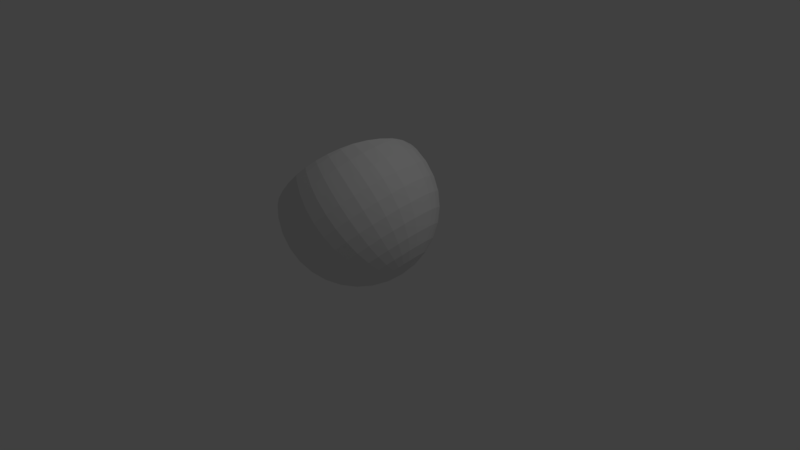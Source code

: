 # Source: spot.blend  (saved by Blender 2.79.0; exported with 4.5.12 LTS)
import bpy
from mathutils import Matrix  # noqa: F401  (used for matrix-valued properties, if any)

bpy.ops.wm.read_factory_settings(use_empty=True)
scene = bpy.context.scene
scene.name = 'Scene'

# ---- collections
col_collection_1 = bpy.data.collections.new('Collection 1'); scene.collection.children.link(col_collection_1)

# ---- world
world_world = bpy.data.worlds.new('World'); scene.world = world_world
world_world.color = (0.05088, 0.05088, 0.05088)
world_world.use_sun_shadow = False
world_world.sun_shadow_jitter_overblur = 0.0
world_world.cycles.sampling_method = 'MANUAL'

# ---- cameras
cam_camera = bpy.data.cameras.new('Camera')
cam_camera.clip_end = 100.0
cam_camera.lens = 35.0
cam_camera.sensor_width = 32.0
cam_camera.sensor_height = 18.0
cam_camera.ortho_scale = 7.314
cam_camera.dof.focus_distance = 0.0
cam_camera.dof.aperture_fstop = 128.0

# ---- lights
light_lamp = bpy.data.lights.new('Lamp', 'POINT')
light_lamp.transmission_factor = 0.0
light_lamp.cutoff_distance = 30.0
light_lamp.energy = 100.0
light_lamp.shadow_buffer_clip_start = 1.001
light_lamp.shadow_soft_size = 0.1
light_lamp.shadow_maximum_resolution = 0.006
light_lamp.use_absolute_resolution = True

# ---- meshes
me_sphere_001 = bpy.data.meshes.new('Sphere.001')
me_sphere_001.from_pydata([(0.0, 1.0, 7.55e-08), (0.0, 0.9808, -0.1951), (0.0, 0.5556, -0.8315), (0.1951, 0.9808, 7.55e-08), (0.1913, 0.9619, -0.1951), (0.1802, 0.9061, -0.3827), (0.1622, 0.8155, -0.5556), (0.1379, 0.6935, -0.7071), (0.1084, 0.5449, -0.8315), (0.07466, 0.3753, -0.9239), (0.03806, 0.1913, -0.9808), (0.3827, 0.9239, 7.55e-08), (0.3753, 0.9061, -0.1951), (0.3536, 0.8536, -0.3827), (0.3182, 0.7682, -0.5556), (0.2706, 0.6533, -0.7071), (0.2126, 0.5133, -0.8315), (0.1464, 0.3536, -0.9239), (0.07466, 0.1802, -0.9808), (0.5556, 0.8315, 7.55e-08), (0.5449, 0.8155, -0.1951), (0.5133, 0.7682, -0.3827), (0.4619, 0.6913, -0.5556), (0.3928, 0.5879, -0.7071), (0.3087, 0.4619, -0.8315), (0.2126, 0.3182, -0.9239), (0.1084, 0.1622, -0.9808), (0.6935, 0.6935, 0.1951), (0.7071, 0.7071, 7.55e-08), (0.6935, 0.6935, -0.1951), (0.6533, 0.6533, -0.3827), (0.5879, 0.5879, -0.5556), (0.5, 0.5, -0.7071), (0.3928, 0.3928, -0.8315), (0.2706, 0.2706, -0.9239), (0.1379, 0.1379, -0.9808), (0.8155, 0.5449, 0.1951), (0.8315, 0.5556, 7.55e-08), (0.8155, 0.5449, -0.1951), (0.7682, 0.5133, -0.3827), (0.6913, 0.4619, -0.5556), (0.5879, 0.3928, -0.7071), (0.4619, 0.3087, -0.8315), (0.3182, 0.2126, -0.9239), (0.1622, 0.1084, -0.9808), (0.9061, 0.3753, 0.1951), (0.9239, 0.3827, 7.55e-08), (0.9061, 0.3753, -0.1951), (0.8536, 0.3536, -0.3827), (0.7682, 0.3182, -0.5556), (0.6533, 0.2706, -0.7071), (0.5133, 0.2126, -0.8315), (0.3536, 0.1464, -0.9239), (0.1802, 0.07466, -0.9808), (0.9061, 0.1802, 0.3827), (0.9619, 0.1913, 0.1951), (0.9808, 0.1951, 7.55e-08), (0.9619, 0.1913, -0.1951), (0.9061, 0.1802, -0.3827), (0.8155, 0.1622, -0.5556), (0.6935, 0.1379, -0.7071), (0.5449, 0.1084, -0.8315), (0.3753, 0.07466, -0.9239), (0.1913, 0.03806, -0.9808), (0.9239, -2.745e-07, 0.3827), (0.9808, -3.937e-07, 0.1951), (1.0, -3.788e-07, 7.55e-08), (0.9808, -3.937e-07, -0.1951), (0.9239, -2.298e-07, -0.3827), (0.8315, -3.341e-07, -0.5556), (0.7071, -3.192e-07, -0.7071), (0.5556, -3.415e-07, -0.8315), (0.3827, -3.043e-07, -0.9239), (0.1951, -3.08e-07, -0.9808), (0.9061, -0.1802, 0.3827), (0.9619, -0.1913, 0.1951), (0.9808, -0.1951, 7.55e-08), (0.9619, -0.1913, -0.1951), (0.9061, -0.1802, -0.3827), (0.8155, -0.1622, -0.5556), (0.6935, -0.138, -0.7071), (0.5449, -0.1084, -0.8315), (0.3753, -0.07466, -0.9239), (0.1913, -0.03806, -0.9808), (0.8536, -0.3536, 0.3827), (0.9061, -0.3753, 0.1951), (0.9239, -0.3827, 7.55e-08), (0.9061, -0.3753, -0.1951), (0.8536, -0.3536, -0.3827), (0.7682, -0.3182, -0.5556), (0.6533, -0.2706, -0.7071), (0.5133, -0.2126, -0.8315), (0.3536, -0.1464, -0.9239), (0.1802, -0.07466, -0.9808), (0.6913, -0.4619, 0.5556), (0.7682, -0.5133, 0.3827), (0.8155, -0.5449, 0.1951), (0.8315, -0.5556, 7.55e-08), (0.8155, -0.5449, -0.1951), (0.7682, -0.5133, -0.3827), (0.6913, -0.4619, -0.5556), (0.5879, -0.3928, -0.7071), (0.4619, -0.3087, -0.8315), (0.3182, -0.2126, -0.9239), (0.1622, -0.1084, -0.9808), (0.5879, -0.5879, 0.5556), (0.6533, -0.6533, 0.3827), (0.6935, -0.6935, 0.1951), (0.7071, -0.7071, 7.55e-08), (0.6935, -0.6935, -0.1951), (0.6533, -0.6533, -0.3827), (0.5879, -0.5879, -0.5556), (0.5, -0.5, -0.7071), (0.3928, -0.3928, -0.8315), (0.2706, -0.2706, -0.9239), (0.1379, -0.138, -0.9808), (0.4619, -0.6913, 0.5556), (0.5133, -0.7682, 0.3827), (0.5449, -0.8155, 0.1951), (0.5556, -0.8315, 7.55e-08), (0.5449, -0.8155, -0.1951), (0.5133, -0.7682, -0.3827), (0.4619, -0.6913, -0.5556), (0.3928, -0.5879, -0.7071), (0.3087, -0.4619, -0.8315), (0.2126, -0.3182, -0.9239), (0.1084, -0.1622, -0.9808), (0.0, -3.258e-07, -1.0), (0.3182, -0.7682, 0.5556), (0.3536, -0.8536, 0.3827), (0.3753, -0.9061, 0.1951), (0.3827, -0.9239, 7.55e-08), (0.3753, -0.9061, -0.1951), (0.3536, -0.8536, -0.3827), (0.3182, -0.7682, -0.5556), (0.2706, -0.6533, -0.7071), (0.2126, -0.5133, -0.8315), (0.1464, -0.3536, -0.9239), (0.07466, -0.1802, -0.9808), (0.1622, -0.8155, 0.5556), (0.1802, -0.9061, 0.3827), (0.1913, -0.9619, 0.1951), (0.1951, -0.9808, 7.55e-08), (0.1913, -0.9619, -0.1951), (0.1802, -0.9061, -0.3827), (0.1622, -0.8155, -0.5556), (0.1379, -0.6935, -0.7071), (0.1084, -0.5449, -0.8315), (0.07466, -0.3753, -0.9239), (0.03806, -0.1913, -0.9808), (-8.544e-08, -0.8315, 0.5556), (6.357e-08, -0.9239, 0.3827), (-8.544e-08, -0.9808, 0.1951), (-1.003e-07, -1.0, 7.55e-08), (-8.544e-08, -0.9808, -0.1951), (6.357e-08, -0.9239, -0.3827), (-8.544e-08, -0.8315, -0.5556), (-2.584e-08, -0.7071, -0.7071), (-1.094e-08, -0.5556, -0.8315), (3.964e-09, -0.3827, -0.9239), (3.964e-09, -0.1951, -0.9808), (-0.1622, -0.8155, 0.5556), (-0.1802, -0.9061, 0.3827), (-0.1913, -0.9619, 0.1951), (-0.1951, -0.9808, 7.55e-08), (-0.1913, -0.9619, -0.1951), (-0.1802, -0.9061, -0.3827), (-0.1622, -0.8155, -0.5556), (-0.1379, -0.6935, -0.7071), (-0.1084, -0.5449, -0.8315), (-0.07466, -0.3753, -0.9239), (-0.03806, -0.1913, -0.9808), (-0.3182, -0.7682, 0.5556), (-0.3536, -0.8536, 0.3827), (-0.3753, -0.9061, 0.1951), (-0.3827, -0.9239, 7.55e-08), (-0.3753, -0.9061, -0.1951), (-0.3536, -0.8536, -0.3827), (-0.3182, -0.7682, -0.5556), (-0.2706, -0.6533, -0.7071), (-0.2126, -0.5133, -0.8315), (-0.1464, -0.3536, -0.9239), (-0.07466, -0.1802, -0.9808), (-0.5133, -0.7682, 0.3827), (-0.5449, -0.8155, 0.1951), (-0.5556, -0.8315, 7.55e-08), (-0.5449, -0.8155, -0.1951), (-0.5133, -0.7682, -0.3827), (-0.4619, -0.6913, -0.5556), (-0.3928, -0.5879, -0.7071), (-0.3087, -0.4619, -0.8315), (-0.2126, -0.3182, -0.9239), (-0.1084, -0.1622, -0.9808), (-0.6533, -0.6533, 0.3827), (-0.6935, -0.6935, 0.1951), (-0.7071, -0.7071, 7.55e-08), (-0.6935, -0.6935, -0.1951), (-0.6533, -0.6533, -0.3827), (-0.5879, -0.5879, -0.5556), (-0.5, -0.5, -0.7071), (-0.3928, -0.3928, -0.8315), (-0.2706, -0.2706, -0.9239), (-0.1379, -0.1379, -0.9808), (-0.7682, -0.5133, 0.3827), (-0.8155, -0.5449, 0.1951), (-0.8315, -0.5556, 7.55e-08), (-0.8155, -0.5449, -0.1951), (-0.7682, -0.5133, -0.3827), (-0.6913, -0.4619, -0.5556), (-0.5879, -0.3928, -0.7071), (-0.4619, -0.3087, -0.8315), (-0.3182, -0.2126, -0.9239), (-0.1622, -0.1084, -0.9808), (-0.9061, -0.3753, 0.1951), (-0.9239, -0.3827, 7.55e-08), (-0.9061, -0.3753, -0.1951), (-0.8536, -0.3536, -0.3827), (-0.3536, -0.1464, -0.9239), (-0.1802, -0.07466, -0.9808), (-0.9619, -0.1913, 0.1951), (-0.9808, -0.1951, 7.55e-08), (-0.9619, -0.1913, -0.1951), (-0.1913, -0.03806, -0.9808), (-0.9808, -9.567e-08, 0.1951), (-1.0, -1.404e-07, 7.55e-08), (-0.9808, -9.567e-08, -0.1951), (-0.1951, -3.155e-07, -0.9808), (-0.9808, 0.1951, 7.55e-08), (-0.9619, 0.1913, -0.1951), (-0.1913, 0.03806, -0.9808), (-0.9239, 0.3827, 7.55e-08), (-0.9061, 0.3753, -0.1951), (-0.1802, 0.07466, -0.9808), (-0.8315, 0.5556, 7.55e-08), (-0.8155, 0.5449, -0.1951), (-0.7682, 0.5133, -0.3827), (-0.3182, 0.2126, -0.9239), (-0.1622, 0.1084, -0.9808), (-0.7071, 0.7071, 7.55e-08), (-0.6935, 0.6935, -0.1951), (-0.6533, 0.6533, -0.3827), (-0.5879, 0.5879, -0.5556), (-0.5, 0.5, -0.7071), (-0.3928, 0.3928, -0.8315), (-0.2706, 0.2706, -0.9239), (-0.1379, 0.1379, -0.9808), (-0.5449, 0.8155, -0.1951), (-0.5133, 0.7682, -0.3827), (-0.4619, 0.6913, -0.5556), (-0.3928, 0.5879, -0.7071), (-0.3087, 0.4619, -0.8315), (-0.2126, 0.3182, -0.9239), (-0.1084, 0.1622, -0.9808), (-0.3753, 0.9061, -0.1951), (-0.3536, 0.8536, -0.3827), (-0.3182, 0.7682, -0.5556), (-0.2706, 0.6533, -0.7071), (-0.2126, 0.5133, -0.8315), (-0.1464, 0.3536, -0.9239), (-0.07466, 0.1802, -0.9808), (-0.1913, 0.9619, -0.1951), (-0.1802, 0.9061, -0.3827), (-0.1622, 0.8155, -0.5556), (-0.1379, 0.6935, -0.7071), (-0.1084, 0.5449, -0.8315), (-0.07466, 0.3753, -0.9239), (-0.03806, 0.1913, -0.9808), (6.357e-08, 0.9239, -0.3827), (2.722e-07, 0.8315, -0.5556), (1.53e-07, 0.7071, -0.7071), (7.847e-08, 0.3827, -0.9239), (1.514e-08, 0.1951, -0.9808), (0.0, 0.9983, 0.01678), (0.1941, 0.976, 0.04934), (0.3792, 0.9154, 0.09336), (0.5475, 0.8194, 0.1469), (0.6908, 0.6908, 0.2079), (0.6628, 0.7187, 0.1951), (0.7956, 0.5316, 0.2741), (0.8654, 0.3585, 0.3403), (0.8951, 0.178, 0.4037), (0.8883, 0.239, 0.3827), (0.8821, -3.014e-07, 0.4608), (0.8392, -0.1669, 0.5103), (0.7702, -0.319, 0.5515), (0.6732, -0.4498, 0.5821), (0.7588, -0.3357, 0.5556), (0.56, -0.56, 0.6038), (0.4339, -0.6494, 0.617), (0.2974, -0.7179, 0.6219), (0.1521, -0.7648, 0.6185), (-6.527e-08, -0.7894, 0.6069), (-0.1572, -0.7904, 0.5868), (-0.3174, -0.7663, 0.558), (-0.4729, -0.7078, 0.5186), (-0.328, -0.7629, 0.5556), (-0.6201, -0.6201, 0.4705), (-0.7539, -0.5038, 0.4147), (-0.8621, -0.3571, 0.3523), (-0.8128, -0.4298, 0.3827), (-0.9348, -0.1859, 0.2864), (-0.9732, -1.254e-07, 0.22), (-0.9656, 0.1921, 0.1576), (-0.9734, 0.07547, 0.1951), (-0.9145, 0.3788, 0.1026), (-0.8268, 0.5525, 0.05666), (-0.7056, 0.7056, 0.02185), (-0.5556, 0.8315, -0.0002224), (-0.5572, 0.8301, 7.55e-08), (-0.3824, 0.9231, -0.008018), (-0.195, 0.9805, -0.002647), (-0.1669, 0.9836, 7.55e-08), (-0.8164, -0.3382, -0.4579), (-0.4116, -0.1705, -0.8903), (-0.734, -0.3821, -0.5556), (-0.5978, -0.3744, -0.7071), (-0.4764, -0.2816, -0.8315), (-0.9259, -0.1842, -0.3162), (-0.3691, -0.07342, -0.9258), (-0.3721, -0.08517, -0.9239), (-0.8768, -0.2769, -0.3827), (-0.9638, -1.622e-07, -0.2509), (-0.3553, -2.614e-07, -0.9322), (-0.9465, 0.1883, -0.247), (-0.3473, 0.06909, -0.9325), (-0.8753, 0.3626, -0.3052), (-0.3442, 0.1426, -0.927), (-0.7456, 0.4982, -0.4336), (-0.3602, 0.2407, -0.8969), (-0.7949, 0.4633, -0.3827), (-0.3447, 0.1631, -0.9239), (-0.4032, 0.3803, -0.8315), (-0.5012, 0.4986, -0.7071), (-0.6327, 0.5334, -0.5556)], [], [(270, 2, 8, 9), (271, 270, 9, 10), (127, 271, 10), (1, 0, 3, 4), (310, 309, 307, 308, 306, 305, 304, 302, 303, 301, 300, 298, 299, 297, 296, 294, 295, 293, 292, 291, 290, 289, 288, 287, 285, 286, 284, 283, 282, 280, 281, 279, 278, 276, 277, 275, 274, 273, 272, 311), (267, 1, 4, 5), (268, 267, 5, 6), (269, 268, 6, 7), (2, 269, 7, 8), (8, 7, 15, 16), (9, 8, 16, 17), (10, 9, 17, 18), (127, 10, 18), (4, 3, 11, 12), (5, 4, 12, 13), (6, 5, 13, 14), (7, 6, 14, 15), (12, 11, 19, 20), (13, 12, 20, 21), (14, 13, 21, 22), (15, 14, 22, 23), (16, 15, 23, 24), (17, 16, 24, 25), (18, 17, 25, 26), (127, 18, 26), (24, 23, 32, 33), (25, 24, 33, 34), (277, 276, 27), (26, 25, 34, 35), (127, 26, 35), (20, 19, 28, 29), (21, 20, 29, 30), (22, 21, 30, 31), (23, 22, 31, 32), (30, 29, 38, 39), (31, 30, 39, 40), (32, 31, 40, 41), (33, 32, 41, 42), (34, 33, 42, 43), (35, 34, 43, 44), (28, 27, 36, 37), (127, 35, 44), (29, 28, 37, 38), (43, 42, 51, 52), (44, 43, 52, 53), (37, 36, 45, 46), (127, 44, 53), (38, 37, 46, 47), (39, 38, 47, 48), (40, 39, 48, 49), (41, 40, 49, 50), (42, 41, 50, 51), (48, 47, 57, 58), (49, 48, 58, 59), (50, 49, 59, 60), (51, 50, 60, 61), (281, 280, 54), (52, 51, 61, 62), (53, 52, 62, 63), (46, 45, 55, 56), (127, 53, 63), (47, 46, 56, 57), (62, 61, 71, 72), (55, 54, 64, 65), (63, 62, 72, 73), (56, 55, 65, 66), (127, 63, 73), (57, 56, 66, 67), (58, 57, 67, 68), (59, 58, 68, 69), (60, 59, 69, 70), (61, 60, 70, 71), (69, 68, 78, 79), (70, 69, 79, 80), (71, 70, 80, 81), (72, 71, 81, 82), (65, 64, 74, 75), (73, 72, 82, 83), (66, 65, 75, 76), (127, 73, 83), (67, 66, 76, 77), (68, 67, 77, 78), (83, 82, 92, 93), (76, 75, 85, 86), (127, 83, 93), (77, 76, 86, 87), (78, 77, 87, 88), (79, 78, 88, 89), (80, 79, 89, 90), (81, 80, 90, 91), (82, 81, 91, 92), (75, 74, 84, 85), (90, 89, 100, 101), (286, 285, 94), (91, 90, 101, 102), (92, 91, 102, 103), (85, 84, 95, 96), (93, 92, 103, 104), (86, 85, 96, 97), (127, 93, 104), (87, 86, 97, 98), (88, 87, 98, 99), (89, 88, 99, 100), (97, 96, 107, 108), (127, 104, 115), (98, 97, 108, 109), (99, 98, 109, 110), (100, 99, 110, 111), (101, 100, 111, 112), (102, 101, 112, 113), (95, 94, 105, 106), (103, 102, 113, 114), (96, 95, 106, 107), (104, 103, 114, 115), (112, 111, 122, 123), (113, 112, 123, 124), (106, 105, 116, 117), (114, 113, 124, 125), (107, 106, 117, 118), (115, 114, 125, 126), (108, 107, 118, 119), (127, 115, 126), (109, 108, 119, 120), (110, 109, 120, 121), (111, 110, 121, 122), (127, 126, 138), (120, 119, 131, 132), (121, 120, 132, 133), (122, 121, 133, 134), (123, 122, 134, 135), (124, 123, 135, 136), (117, 116, 128, 129), (125, 124, 136, 137), (118, 117, 129, 130), (126, 125, 137, 138), (119, 118, 130, 131), (136, 135, 146, 147), (129, 128, 139, 140), (137, 136, 147, 148), (130, 129, 140, 141), (138, 137, 148, 149), (131, 130, 141, 142), (127, 138, 149), (132, 131, 142, 143), (133, 132, 143, 144), (134, 133, 144, 145), (135, 134, 145, 146), (143, 142, 153, 154), (144, 143, 154, 155), (145, 144, 155, 156), (146, 145, 156, 157), (147, 146, 157, 158), (140, 139, 150, 151), (148, 147, 158, 159), (141, 140, 151, 152), (149, 148, 159, 160), (142, 141, 152, 153), (127, 149, 160), (158, 157, 168, 169), (151, 150, 161, 162), (159, 158, 169, 170), (152, 151, 162, 163), (160, 159, 170, 171), (153, 152, 163, 164), (127, 160, 171), (154, 153, 164, 165), (155, 154, 165, 166), (156, 155, 166, 167), (157, 156, 167, 168), (166, 165, 176, 177), (167, 166, 177, 178), (168, 167, 178, 179), (169, 168, 179, 180), (162, 161, 172, 173), (170, 169, 180, 181), (163, 162, 173, 174), (171, 170, 181, 182), (164, 163, 174, 175), (127, 171, 182), (165, 164, 175, 176), (181, 180, 190, 191), (174, 173, 183, 184), (182, 181, 191, 192), (175, 174, 184, 185), (127, 182, 192), (176, 175, 185, 186), (177, 176, 186, 187), (178, 177, 187, 188), (179, 178, 188, 189), (180, 179, 189, 190), (188, 187, 197, 198), (189, 188, 198, 199), (190, 189, 199, 200), (191, 190, 200, 201), (184, 183, 193, 194), (192, 191, 201, 202), (185, 184, 194, 195), (127, 192, 202), (186, 185, 195, 196), (187, 186, 196, 197), (194, 193, 203, 204), (202, 201, 211, 212), (195, 194, 204, 205), (127, 202, 212), (196, 195, 205, 206), (197, 196, 206, 207), (198, 197, 207, 208), (199, 198, 208, 209), (200, 199, 209, 210), (201, 200, 210, 211), (332, 331, 328, 330, 326, 324, 322, 318, 319, 313, 316, 315, 314, 312, 320, 317, 321, 323, 325, 329, 327, 333), (212, 211, 217, 218), (205, 204, 213, 214), (127, 212, 218), (206, 205, 214, 215), (207, 206, 215, 216), (214, 213, 219, 220), (127, 218, 222), (215, 214, 220, 221), (312, 216, 320), (220, 219, 223, 224), (127, 222, 226), (221, 220, 224, 225), (317, 221, 225, 321), (127, 226, 229), (225, 224, 227, 228), (321, 225, 228, 323), (127, 229, 232), (228, 227, 230, 231), (323, 228, 231, 325), (127, 232, 237), (231, 230, 233, 234), (325, 231, 234, 235, 329), (327, 329, 235), (330, 328, 236), (331, 332, 242, 243), (237, 236, 244, 245), (127, 237, 245), (234, 233, 238, 239), (235, 234, 239, 240), (327, 235, 240, 241, 333), (332, 333, 241, 242), (240, 239, 246, 247), (241, 240, 247, 248), (242, 241, 248, 249), (243, 242, 249, 250), (244, 243, 250, 251), (245, 244, 251, 252), (127, 245, 252), (251, 250, 257, 258), (252, 251, 258, 259), (127, 252, 259), (247, 246, 253, 254), (248, 247, 254, 255), (249, 248, 255, 256), (250, 249, 256, 257), (254, 253, 260, 261), (255, 254, 261, 262), (256, 255, 262, 263), (257, 256, 263, 264), (258, 257, 264, 265), (259, 258, 265, 266), (127, 259, 266), (265, 264, 2, 270), (266, 265, 270, 271), (311, 272, 0), (127, 266, 271), (261, 260, 1, 267), (262, 261, 267, 268), (263, 262, 268, 269), (264, 263, 269, 2), (260, 310, 311, 0, 1), (253, 309, 310, 260), (239, 238, 308, 307, 246), (246, 307, 309, 253), (238, 306, 308), (233, 305, 306, 238), (230, 304, 305, 233), (224, 223, 303, 302, 227), (227, 302, 304, 230), (223, 301, 303), (219, 300, 301, 223), (204, 203, 299, 298, 213), (213, 298, 300, 219), (203, 297, 299), (193, 296, 297, 203), (173, 172, 295, 294, 183), (183, 294, 296, 193), (172, 293, 295), (161, 292, 293, 172), (150, 291, 292, 161), (139, 290, 291, 150), (128, 289, 290, 139), (116, 288, 289, 128), (105, 287, 288, 116), (94, 285, 287, 105), (84, 284, 286, 94, 95), (74, 283, 284, 84), (64, 282, 283, 74), (54, 280, 282, 64), (45, 279, 281, 54, 55), (36, 278, 279, 45), (27, 276, 278, 36), (19, 275, 277, 27, 28), (11, 274, 275, 19), (3, 273, 274, 11), (0, 272, 273, 3), (236, 328, 331, 243, 244), (232, 326, 330, 236, 237), (229, 324, 326, 232), (226, 322, 324, 229), (218, 217, 319, 318, 222), (222, 318, 322, 226), (216, 215, 221, 317, 320), (210, 209, 315, 316), (209, 208, 314, 315), (211, 210, 316, 313, 217), (217, 313, 319), (208, 207, 216, 312, 314)])
me_sphere_001.use_remesh_preserve_volume = False
me_sphere_001.use_remesh_preserve_attributes = False
me_sphere_001.use_mirror_vertex_groups = False
me_sphere_001.update()

# ---- objects
ob_sphere = bpy.data.objects.new('Sphere', me_sphere_001)
ob_lamp = bpy.data.objects.new('Lamp', light_lamp)
ob_camera = bpy.data.objects.new('Camera', cam_camera)

# ---- transforms, parenting, visibility, modifiers, constraints
ob_sphere.location = (0.002485, -0.1557, 0.7335)
ob_sphere.rotation_euler = (-15.77, 3.912, -2.931)
ob_sphere.lineart.crease_threshold = 0.0
ob_lamp.location = (4.076, 1.005, 5.904)
ob_lamp.rotation_euler = (0.6503, 0.05522, 1.866)
ob_lamp.lock_rotations_4d = False
ob_lamp.empty_display_type = 'ARROWS'
ob_lamp.color = (0.0, 0.0, 0.0, 0.0)
ob_lamp.lineart.crease_threshold = 0.0
ob_camera.location = (7.481, -6.508, 5.344)
ob_camera.rotation_euler = (1.109, 0.0, 0.8149)
ob_camera.lock_rotations_4d = False
ob_camera.empty_display_type = 'ARROWS'
ob_camera.color = (0.0, 0.0, 0.0, 0.0)
ob_camera.display_type = 'WIRE'
ob_camera.lineart.crease_threshold = 0.0

# ---- collection membership
col_collection_1.objects.link(ob_sphere)
col_collection_1.objects.link(ob_lamp)
col_collection_1.objects.link(ob_camera)

# ---- scene / render settings (as saved in the file)
scene.camera = ob_camera
scene.frame_start = 1; scene.frame_end = 250; scene.frame_set(1)
scene.render.engine = 'BLENDER_EEVEE_NEXT'
scene.render.resolution_percentage = 50
scene.render.dither_intensity = 0.0
scene.cycles.use_denoising = False
scene.cycles.samples = 128
scene.cycles.sampling_pattern = 'TABULATED_SOBOL'
scene.cycles.use_adaptive_sampling = False
scene.cycles.use_light_tree = False
scene.cycles.blur_glossy = 0.0
scene.cycles.sample_clamp_indirect = 0.0
scene.view_settings.view_transform = 'Standard'
bpy.context.view_layer.update()
